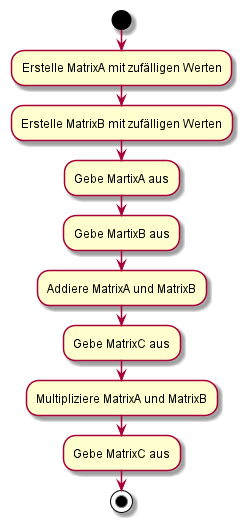

The diagram above was rendered by PlantUML. Its source (embedded in the PNG):
@startuml
start
:Erstelle MatrixA mit zufälligen Werten;
:Erstelle MatrixB mit zufälligen Werten;
:Gebe MartixA aus;
:Gebe MartixB aus;
:Addiere MatrixA und MatrixB;
:Gebe MatrixC aus;
:Multipliziere MatrixA und MatrixB;
:Gebe MatrixC aus;
stop
@enduml